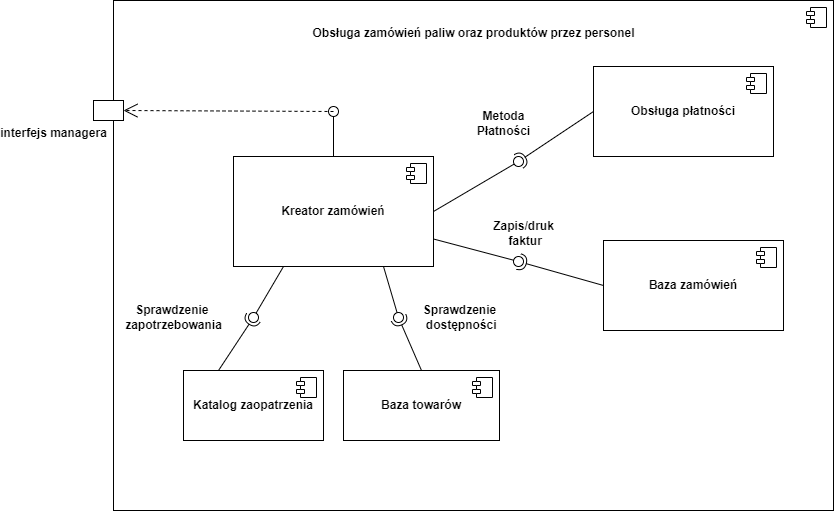

The diagram above was exported from draw.io. Its source (the exported page's mxGraphModel, read from the mxfile embedded in the PNG):
<mxGraphModel dx="1877" dy="1691" grid="1" gridSize="10" guides="1" tooltips="1" connect="1" arrows="1" fold="1" page="1" pageScale="1" pageWidth="827" pageHeight="1169" math="0" shadow="0">
  <root>
    <mxCell id="0" />
    <mxCell id="1" parent="0" />
    <mxCell id="OQMFBAYpXyHD0ouLesJd-1" value="" style="html=1;dropTarget=0;whiteSpace=wrap;" vertex="1" parent="1">
      <mxGeometry x="70" y="-100" width="720" height="510" as="geometry" />
    </mxCell>
    <mxCell id="OQMFBAYpXyHD0ouLesJd-2" value="" style="shape=module;jettyWidth=8;jettyHeight=4;" vertex="1" parent="OQMFBAYpXyHD0ouLesJd-1">
      <mxGeometry x="1" width="20" height="20" relative="1" as="geometry">
        <mxPoint x="-27" y="7" as="offset" />
      </mxGeometry>
    </mxCell>
    <mxCell id="OQMFBAYpXyHD0ouLesJd-3" value="&lt;b&gt;&lt;font style=&quot;vertical-align: inherit;&quot;&gt;&lt;font style=&quot;vertical-align: inherit;&quot;&gt;Kreator zamówień&lt;/font&gt;&lt;/font&gt;&lt;font style=&quot;vertical-align: inherit;&quot;&gt;&lt;/font&gt;&lt;/b&gt;" style="html=1;dropTarget=0;whiteSpace=wrap;" vertex="1" parent="1">
      <mxGeometry x="190" y="56" width="200" height="110" as="geometry" />
    </mxCell>
    <mxCell id="OQMFBAYpXyHD0ouLesJd-4" value="" style="shape=module;jettyWidth=8;jettyHeight=4;" vertex="1" parent="OQMFBAYpXyHD0ouLesJd-3">
      <mxGeometry x="1" width="20" height="20" relative="1" as="geometry">
        <mxPoint x="-27" y="7" as="offset" />
      </mxGeometry>
    </mxCell>
    <mxCell id="OQMFBAYpXyHD0ouLesJd-5" value="&lt;font style=&quot;vertical-align: inherit;&quot;&gt;&lt;font style=&quot;vertical-align: inherit;&quot;&gt;Obsługa zamówień paliw oraz produktów przez personel&lt;/font&gt;&lt;/font&gt;" style="text;align=center;fontStyle=1;verticalAlign=middle;spacingLeft=3;spacingRight=3;strokeColor=none;rotatable=0;points=[[0,0.5],[1,0.5]];portConstraint=eastwest;html=1;" vertex="1" parent="1">
      <mxGeometry x="390" y="-80" width="80" height="26" as="geometry" />
    </mxCell>
    <mxCell id="OQMFBAYpXyHD0ouLesJd-8" value="&lt;b&gt;&lt;font style=&quot;vertical-align: inherit;&quot;&gt;&lt;font style=&quot;vertical-align: inherit;&quot;&gt;&lt;font style=&quot;vertical-align: inherit;&quot;&gt;&lt;font style=&quot;vertical-align: inherit;&quot;&gt;Katalog zaopatrzenia&lt;/font&gt;&lt;/font&gt;&lt;/font&gt;&lt;/font&gt;&lt;/b&gt;" style="html=1;dropTarget=0;whiteSpace=wrap;" vertex="1" parent="1">
      <mxGeometry x="140" y="270" width="140" height="70" as="geometry" />
    </mxCell>
    <mxCell id="OQMFBAYpXyHD0ouLesJd-9" value="" style="shape=module;jettyWidth=8;jettyHeight=4;" vertex="1" parent="OQMFBAYpXyHD0ouLesJd-8">
      <mxGeometry x="1" width="20" height="20" relative="1" as="geometry">
        <mxPoint x="-27" y="7" as="offset" />
      </mxGeometry>
    </mxCell>
    <mxCell id="OQMFBAYpXyHD0ouLesJd-13" value="" style="rounded=0;orthogonalLoop=1;jettySize=auto;html=1;endArrow=halfCircle;endFill=0;endSize=6;strokeWidth=1;sketch=0;exitX=0.25;exitY=0;exitDx=0;exitDy=0;entryX=-0.16;entryY=0.66;entryDx=0;entryDy=0;entryPerimeter=0;" edge="1" target="OQMFBAYpXyHD0ouLesJd-15" parent="1" source="OQMFBAYpXyHD0ouLesJd-8">
      <mxGeometry relative="1" as="geometry">
        <mxPoint x="430" y="165" as="sourcePoint" />
        <mxPoint x="280" y="220" as="targetPoint" />
      </mxGeometry>
    </mxCell>
    <mxCell id="OQMFBAYpXyHD0ouLesJd-16" value="" style="rounded=0;orthogonalLoop=1;jettySize=auto;html=1;endArrow=oval;endFill=0;sketch=0;sourcePerimeterSpacing=0;targetPerimeterSpacing=0;endSize=10;exitX=0.25;exitY=1;exitDx=0;exitDy=0;entryX=0.6;entryY=0.82;entryDx=0;entryDy=0;entryPerimeter=0;" edge="1" parent="1" source="OQMFBAYpXyHD0ouLesJd-3" target="OQMFBAYpXyHD0ouLesJd-15">
      <mxGeometry relative="1" as="geometry">
        <mxPoint x="330" y="190" as="sourcePoint" />
        <mxPoint x="350" y="230" as="targetPoint" />
      </mxGeometry>
    </mxCell>
    <mxCell id="OQMFBAYpXyHD0ouLesJd-15" value="" style="ellipse;whiteSpace=wrap;html=1;align=center;aspect=fixed;fillColor=none;strokeColor=none;resizable=0;perimeter=centerPerimeter;rotatable=0;allowArrows=0;points=[];outlineConnect=1;" vertex="1" parent="1">
      <mxGeometry x="205" y="212" width="10" height="10" as="geometry" />
    </mxCell>
    <mxCell id="OQMFBAYpXyHD0ouLesJd-17" value="&lt;font style=&quot;vertical-align: inherit;&quot;&gt;&lt;font style=&quot;vertical-align: inherit;&quot;&gt;&lt;font style=&quot;vertical-align: inherit;&quot;&gt;&lt;font style=&quot;vertical-align: inherit;&quot;&gt;&lt;font style=&quot;vertical-align: inherit;&quot;&gt;&lt;font style=&quot;vertical-align: inherit;&quot;&gt;Sprawdzenie&amp;nbsp;&lt;/font&gt;&lt;/font&gt;&lt;/font&gt;&lt;/font&gt;&lt;/font&gt;&lt;/font&gt;&lt;div&gt;&lt;font style=&quot;vertical-align: inherit;&quot;&gt;&lt;font style=&quot;vertical-align: inherit;&quot;&gt;&lt;font style=&quot;vertical-align: inherit;&quot;&gt;&lt;font style=&quot;vertical-align: inherit;&quot;&gt;zapotrzebowania&lt;/font&gt;&lt;/font&gt;&lt;/font&gt;&lt;/font&gt;&lt;/div&gt;" style="text;align=center;fontStyle=1;verticalAlign=middle;spacingLeft=3;spacingRight=3;strokeColor=none;rotatable=0;points=[[0,0.5],[1,0.5]];portConstraint=eastwest;html=1;" vertex="1" parent="1">
      <mxGeometry x="90" y="204" width="80" height="26" as="geometry" />
    </mxCell>
    <mxCell id="OQMFBAYpXyHD0ouLesJd-18" value="&lt;b&gt;&lt;font style=&quot;vertical-align: inherit;&quot;&gt;&lt;font style=&quot;vertical-align: inherit;&quot;&gt;Baza towarów&lt;/font&gt;&lt;/font&gt;&lt;/b&gt;" style="html=1;dropTarget=0;whiteSpace=wrap;" vertex="1" parent="1">
      <mxGeometry x="300" y="270" width="156" height="70" as="geometry" />
    </mxCell>
    <mxCell id="OQMFBAYpXyHD0ouLesJd-19" value="" style="shape=module;jettyWidth=8;jettyHeight=4;" vertex="1" parent="OQMFBAYpXyHD0ouLesJd-18">
      <mxGeometry x="1" width="20" height="20" relative="1" as="geometry">
        <mxPoint x="-27" y="7" as="offset" />
      </mxGeometry>
    </mxCell>
    <mxCell id="OQMFBAYpXyHD0ouLesJd-20" value="" style="rounded=0;orthogonalLoop=1;jettySize=auto;html=1;endArrow=halfCircle;endFill=0;endSize=6;strokeWidth=1;sketch=0;exitX=0.5;exitY=0;exitDx=0;exitDy=0;" edge="1" target="OQMFBAYpXyHD0ouLesJd-22" parent="1" source="OQMFBAYpXyHD0ouLesJd-18">
      <mxGeometry relative="1" as="geometry">
        <mxPoint x="430" y="165" as="sourcePoint" />
      </mxGeometry>
    </mxCell>
    <mxCell id="OQMFBAYpXyHD0ouLesJd-21" value="" style="rounded=0;orthogonalLoop=1;jettySize=auto;html=1;endArrow=oval;endFill=0;sketch=0;sourcePerimeterSpacing=0;targetPerimeterSpacing=0;endSize=10;exitX=0.75;exitY=1;exitDx=0;exitDy=0;" edge="1" target="OQMFBAYpXyHD0ouLesJd-22" parent="1" source="OQMFBAYpXyHD0ouLesJd-3">
      <mxGeometry relative="1" as="geometry">
        <mxPoint x="390" y="165" as="sourcePoint" />
      </mxGeometry>
    </mxCell>
    <mxCell id="OQMFBAYpXyHD0ouLesJd-22" value="" style="ellipse;whiteSpace=wrap;html=1;align=center;aspect=fixed;fillColor=none;strokeColor=none;resizable=0;perimeter=centerPerimeter;rotatable=0;allowArrows=0;points=[];outlineConnect=1;" vertex="1" parent="1">
      <mxGeometry x="350" y="212" width="10" height="10" as="geometry" />
    </mxCell>
    <mxCell id="OQMFBAYpXyHD0ouLesJd-23" value="&lt;font style=&quot;vertical-align: inherit;&quot;&gt;&lt;font style=&quot;vertical-align: inherit;&quot;&gt;&lt;font style=&quot;vertical-align: inherit;&quot;&gt;&lt;font style=&quot;vertical-align: inherit;&quot;&gt;&lt;font style=&quot;vertical-align: inherit;&quot;&gt;&lt;font style=&quot;vertical-align: inherit;&quot;&gt;&lt;font style=&quot;vertical-align: inherit;&quot;&gt;&lt;font style=&quot;vertical-align: inherit;&quot;&gt;Sprawdzenie&lt;/font&gt;&lt;/font&gt;&lt;/font&gt;&lt;/font&gt;&lt;/font&gt;&lt;/font&gt;&lt;/font&gt;&lt;/font&gt;&lt;div&gt;&lt;font style=&quot;vertical-align: inherit;&quot;&gt;&lt;font style=&quot;vertical-align: inherit;&quot;&gt;&lt;font style=&quot;vertical-align: inherit;&quot;&gt;&lt;font style=&quot;vertical-align: inherit;&quot;&gt;&lt;font style=&quot;vertical-align: inherit;&quot;&gt;&lt;font style=&quot;vertical-align: inherit;&quot;&gt;&amp;nbsp;dostępności&lt;/font&gt;&lt;/font&gt;&lt;/font&gt;&lt;/font&gt;&lt;/font&gt;&lt;/font&gt;&lt;/div&gt;" style="text;align=center;fontStyle=1;verticalAlign=middle;spacingLeft=3;spacingRight=3;strokeColor=none;rotatable=0;points=[[0,0.5],[1,0.5]];portConstraint=eastwest;html=1;" vertex="1" parent="1">
      <mxGeometry x="376" y="204" width="80" height="26" as="geometry" />
    </mxCell>
    <mxCell id="OQMFBAYpXyHD0ouLesJd-24" value="&lt;b&gt;&lt;font style=&quot;vertical-align: inherit;&quot;&gt;&lt;font style=&quot;vertical-align: inherit;&quot;&gt;Obsługa płatności&lt;/font&gt;&lt;/font&gt;&lt;font style=&quot;vertical-align: inherit;&quot;&gt;&lt;/font&gt;&lt;/b&gt;" style="html=1;dropTarget=0;whiteSpace=wrap;" vertex="1" parent="1">
      <mxGeometry x="550" y="-34" width="180" height="90" as="geometry" />
    </mxCell>
    <mxCell id="OQMFBAYpXyHD0ouLesJd-25" value="" style="shape=module;jettyWidth=8;jettyHeight=4;" vertex="1" parent="OQMFBAYpXyHD0ouLesJd-24">
      <mxGeometry x="1" width="20" height="20" relative="1" as="geometry">
        <mxPoint x="-27" y="7" as="offset" />
      </mxGeometry>
    </mxCell>
    <mxCell id="OQMFBAYpXyHD0ouLesJd-26" value="" style="rounded=0;orthogonalLoop=1;jettySize=auto;html=1;endArrow=halfCircle;endFill=0;endSize=6;strokeWidth=1;sketch=0;exitX=0;exitY=0.5;exitDx=0;exitDy=0;" edge="1" target="OQMFBAYpXyHD0ouLesJd-28" parent="1" source="OQMFBAYpXyHD0ouLesJd-24">
      <mxGeometry relative="1" as="geometry">
        <mxPoint x="430" y="165" as="sourcePoint" />
      </mxGeometry>
    </mxCell>
    <mxCell id="OQMFBAYpXyHD0ouLesJd-27" value="" style="rounded=0;orthogonalLoop=1;jettySize=auto;html=1;endArrow=oval;endFill=0;sketch=0;sourcePerimeterSpacing=0;targetPerimeterSpacing=0;endSize=10;exitX=1;exitY=0.5;exitDx=0;exitDy=0;" edge="1" target="OQMFBAYpXyHD0ouLesJd-28" parent="1" source="OQMFBAYpXyHD0ouLesJd-3">
      <mxGeometry relative="1" as="geometry">
        <mxPoint x="390" y="165" as="sourcePoint" />
      </mxGeometry>
    </mxCell>
    <mxCell id="OQMFBAYpXyHD0ouLesJd-28" value="" style="ellipse;whiteSpace=wrap;html=1;align=center;aspect=fixed;fillColor=none;strokeColor=none;resizable=0;perimeter=centerPerimeter;rotatable=0;allowArrows=0;points=[];outlineConnect=1;" vertex="1" parent="1">
      <mxGeometry x="470" y="56" width="10" height="10" as="geometry" />
    </mxCell>
    <mxCell id="OQMFBAYpXyHD0ouLesJd-29" value="&lt;font style=&quot;vertical-align: inherit;&quot;&gt;&lt;font style=&quot;vertical-align: inherit;&quot;&gt;Metoda&lt;/font&gt;&lt;/font&gt;&lt;div&gt;&lt;font style=&quot;vertical-align: inherit;&quot;&gt;&lt;font style=&quot;vertical-align: inherit;&quot;&gt;&lt;font style=&quot;vertical-align: inherit;&quot;&gt;&lt;font style=&quot;vertical-align: inherit;&quot;&gt;Płatności&lt;/font&gt;&lt;/font&gt;&lt;/font&gt;&lt;/font&gt;&lt;/div&gt;" style="text;align=center;fontStyle=1;verticalAlign=middle;spacingLeft=3;spacingRight=3;strokeColor=none;rotatable=0;points=[[0,0.5],[1,0.5]];portConstraint=eastwest;html=1;" vertex="1" parent="1">
      <mxGeometry x="420" y="10" width="80" height="26" as="geometry" />
    </mxCell>
    <mxCell id="OQMFBAYpXyHD0ouLesJd-30" value="" style="shape=umlLifeline;perimeter=lifelinePerimeter;whiteSpace=wrap;html=1;container=1;dropTarget=0;collapsible=0;recursiveResize=0;outlineConnect=0;portConstraint=eastwest;newEdgeStyle={&quot;curved&quot;:0,&quot;rounded&quot;:0};" vertex="1" parent="1">
      <mxGeometry x="50" width="30" height="20" as="geometry" />
    </mxCell>
    <mxCell id="OQMFBAYpXyHD0ouLesJd-32" value="" style="rounded=0;orthogonalLoop=1;jettySize=auto;html=1;endArrow=oval;endFill=0;sketch=0;sourcePerimeterSpacing=0;targetPerimeterSpacing=0;endSize=10;exitX=0.5;exitY=0;exitDx=0;exitDy=0;" edge="1" target="OQMFBAYpXyHD0ouLesJd-33" parent="1" source="OQMFBAYpXyHD0ouLesJd-3">
      <mxGeometry relative="1" as="geometry">
        <mxPoint x="390" y="165" as="sourcePoint" />
      </mxGeometry>
    </mxCell>
    <mxCell id="OQMFBAYpXyHD0ouLesJd-33" value="" style="ellipse;whiteSpace=wrap;html=1;align=center;aspect=fixed;fillColor=none;strokeColor=none;resizable=0;perimeter=centerPerimeter;rotatable=0;allowArrows=0;points=[];outlineConnect=1;" vertex="1" parent="1">
      <mxGeometry x="285" y="6" width="10" height="10" as="geometry" />
    </mxCell>
    <mxCell id="OQMFBAYpXyHD0ouLesJd-34" value="&lt;font style=&quot;vertical-align: inherit;&quot;&gt;&lt;font style=&quot;vertical-align: inherit;&quot;&gt;interfejs managera&lt;/font&gt;&lt;/font&gt;" style="text;align=center;fontStyle=1;verticalAlign=middle;spacingLeft=3;spacingRight=3;strokeColor=none;rotatable=0;points=[[0,0.5],[1,0.5]];portConstraint=eastwest;html=1;" vertex="1" parent="1">
      <mxGeometry x="-30" y="20" width="80" height="26" as="geometry" />
    </mxCell>
    <mxCell id="OQMFBAYpXyHD0ouLesJd-35" value="" style="endArrow=open;endSize=12;dashed=1;html=1;rounded=0;exitX=0.04;exitY=0.78;exitDx=0;exitDy=0;exitPerimeter=0;entryX=1;entryY=0.5;entryDx=0;entryDy=0;entryPerimeter=0;" edge="1" parent="1" source="OQMFBAYpXyHD0ouLesJd-33" target="OQMFBAYpXyHD0ouLesJd-30">
      <mxGeometry width="160" relative="1" as="geometry">
        <mxPoint x="330" y="160" as="sourcePoint" />
        <mxPoint x="490" y="160" as="targetPoint" />
      </mxGeometry>
    </mxCell>
    <mxCell id="OQMFBAYpXyHD0ouLesJd-36" value="&lt;b&gt;&lt;font style=&quot;vertical-align: inherit;&quot;&gt;&lt;font style=&quot;vertical-align: inherit;&quot;&gt;Baza zamówień&lt;/font&gt;&lt;/font&gt;&lt;/b&gt;" style="html=1;dropTarget=0;whiteSpace=wrap;" vertex="1" parent="1">
      <mxGeometry x="560" y="140" width="180" height="90" as="geometry" />
    </mxCell>
    <mxCell id="OQMFBAYpXyHD0ouLesJd-37" value="" style="shape=module;jettyWidth=8;jettyHeight=4;" vertex="1" parent="OQMFBAYpXyHD0ouLesJd-36">
      <mxGeometry x="1" width="20" height="20" relative="1" as="geometry">
        <mxPoint x="-27" y="7" as="offset" />
      </mxGeometry>
    </mxCell>
    <mxCell id="OQMFBAYpXyHD0ouLesJd-38" value="" style="rounded=0;orthogonalLoop=1;jettySize=auto;html=1;endArrow=halfCircle;endFill=0;endSize=6;strokeWidth=1;sketch=0;exitX=0;exitY=0.5;exitDx=0;exitDy=0;" edge="1" target="OQMFBAYpXyHD0ouLesJd-40" parent="1" source="OQMFBAYpXyHD0ouLesJd-36">
      <mxGeometry relative="1" as="geometry">
        <mxPoint x="430" y="165" as="sourcePoint" />
      </mxGeometry>
    </mxCell>
    <mxCell id="OQMFBAYpXyHD0ouLesJd-39" value="" style="rounded=0;orthogonalLoop=1;jettySize=auto;html=1;endArrow=oval;endFill=0;sketch=0;sourcePerimeterSpacing=0;targetPerimeterSpacing=0;endSize=10;exitX=1;exitY=0.75;exitDx=0;exitDy=0;" edge="1" target="OQMFBAYpXyHD0ouLesJd-40" parent="1" source="OQMFBAYpXyHD0ouLesJd-3">
      <mxGeometry relative="1" as="geometry">
        <mxPoint x="390" y="165" as="sourcePoint" />
      </mxGeometry>
    </mxCell>
    <mxCell id="OQMFBAYpXyHD0ouLesJd-40" value="" style="ellipse;whiteSpace=wrap;html=1;align=center;aspect=fixed;fillColor=none;strokeColor=none;resizable=0;perimeter=centerPerimeter;rotatable=0;allowArrows=0;points=[];outlineConnect=1;" vertex="1" parent="1">
      <mxGeometry x="470" y="156" width="10" height="10" as="geometry" />
    </mxCell>
    <mxCell id="OQMFBAYpXyHD0ouLesJd-41" value="&lt;font style=&quot;vertical-align: inherit;&quot;&gt;&lt;font style=&quot;vertical-align: inherit;&quot;&gt;&lt;font style=&quot;vertical-align: inherit;&quot;&gt;&lt;font style=&quot;vertical-align: inherit;&quot;&gt;Zapis/druk&lt;/font&gt;&lt;/font&gt;&lt;/font&gt;&lt;/font&gt;&lt;div&gt;&lt;font style=&quot;vertical-align: inherit;&quot;&gt;&lt;font style=&quot;vertical-align: inherit;&quot;&gt;&lt;font style=&quot;vertical-align: inherit;&quot;&gt;&lt;font style=&quot;vertical-align: inherit;&quot;&gt;&amp;nbsp;faktur&lt;/font&gt;&lt;/font&gt;&lt;/font&gt;&lt;/font&gt;&lt;/div&gt;" style="text;align=center;fontStyle=1;verticalAlign=middle;spacingLeft=3;spacingRight=3;strokeColor=none;rotatable=0;points=[[0,0.5],[1,0.5]];portConstraint=eastwest;html=1;" vertex="1" parent="1">
      <mxGeometry x="440" y="120" width="80" height="26" as="geometry" />
    </mxCell>
  </root>
</mxGraphModel>